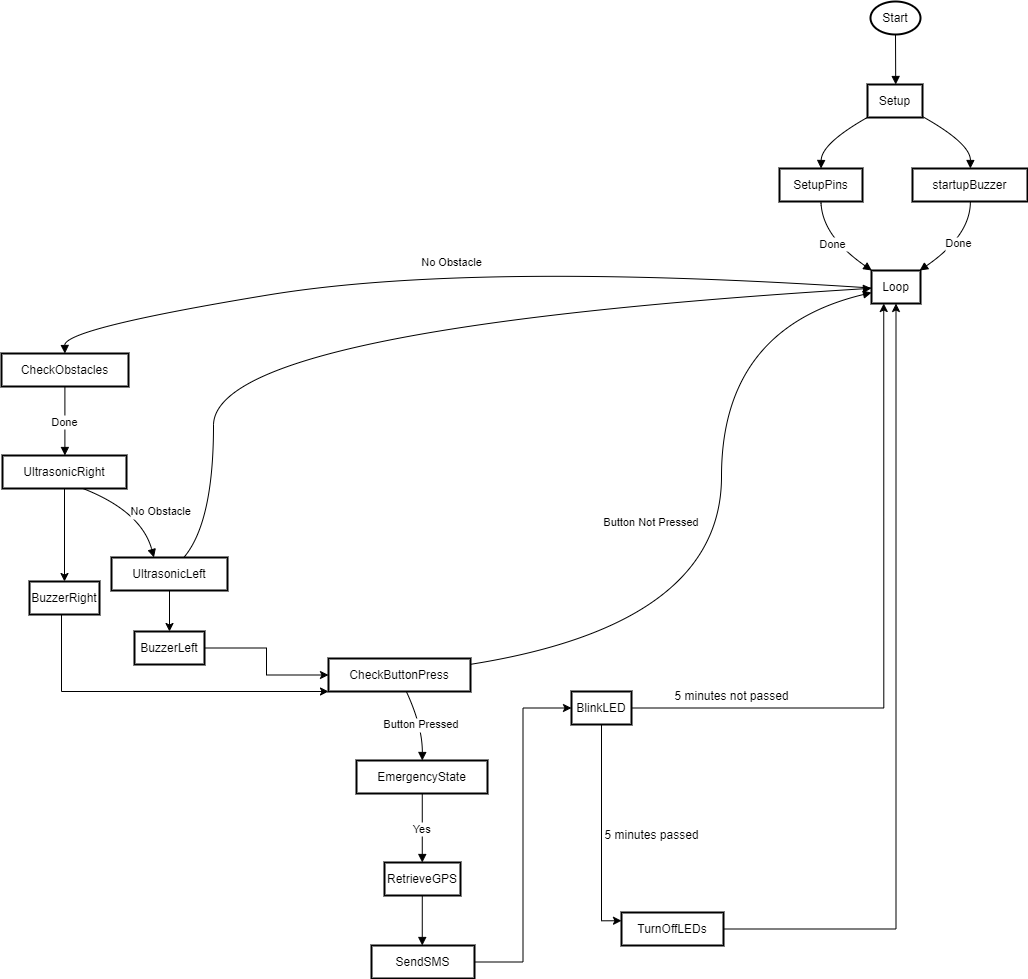

The diagram above was exported from draw.io. Its source (the exported page's mxGraphModel, read from the mxfile embedded in the PNG):
<mxGraphModel dx="1500" dy="796" grid="1" gridSize="10" guides="1" tooltips="1" connect="1" arrows="1" fold="1" page="1" pageScale="1" pageWidth="827" pageHeight="1169" math="0" shadow="0">
  <root>
    <mxCell id="0" />
    <mxCell id="1" parent="0" />
    <mxCell id="nKSYWe2SDWEPUG4-aUca-45" value="Start" style="whiteSpace=wrap;strokeWidth=2;shape=ellipse;perimeter=ellipsePerimeter;html=1;" vertex="1" parent="1">
      <mxGeometry x="889" y="320" width="50" height="33" as="geometry" />
    </mxCell>
    <mxCell id="nKSYWe2SDWEPUG4-aUca-46" value="Setup" style="whiteSpace=wrap;strokeWidth=2;" vertex="1" parent="1">
      <mxGeometry x="886" y="403" width="55" height="33" as="geometry" />
    </mxCell>
    <mxCell id="nKSYWe2SDWEPUG4-aUca-47" value="SetupPins" style="whiteSpace=wrap;strokeWidth=2;" vertex="1" parent="1">
      <mxGeometry x="798" y="487" width="83" height="33" as="geometry" />
    </mxCell>
    <mxCell id="nKSYWe2SDWEPUG4-aUca-48" value="startupBuzzer" style="whiteSpace=wrap;strokeWidth=2;" vertex="1" parent="1">
      <mxGeometry x="931" y="487" width="115" height="33" as="geometry" />
    </mxCell>
    <mxCell id="nKSYWe2SDWEPUG4-aUca-49" value="Loop" style="whiteSpace=wrap;strokeWidth=2;" vertex="1" parent="1">
      <mxGeometry x="890" y="589" width="49" height="33" as="geometry" />
    </mxCell>
    <mxCell id="nKSYWe2SDWEPUG4-aUca-50" value="CheckObstacles" style="whiteSpace=wrap;strokeWidth=2;" vertex="1" parent="1">
      <mxGeometry x="20" y="672" width="127" height="33" as="geometry" />
    </mxCell>
    <mxCell id="nKSYWe2SDWEPUG4-aUca-112" style="edgeStyle=orthogonalEdgeStyle;rounded=0;orthogonalLoop=1;jettySize=auto;html=1;entryX=0.5;entryY=0;entryDx=0;entryDy=0;" edge="1" parent="1" source="nKSYWe2SDWEPUG4-aUca-51" target="nKSYWe2SDWEPUG4-aUca-109">
      <mxGeometry relative="1" as="geometry" />
    </mxCell>
    <mxCell id="nKSYWe2SDWEPUG4-aUca-51" value="UltrasonicRight" style="whiteSpace=wrap;strokeWidth=2;" vertex="1" parent="1">
      <mxGeometry x="21" y="774" width="124" height="33" as="geometry" />
    </mxCell>
    <mxCell id="nKSYWe2SDWEPUG4-aUca-52" value="CheckButtonPress" style="whiteSpace=wrap;strokeWidth=2;" vertex="1" parent="1">
      <mxGeometry x="347" y="977" width="142" height="33" as="geometry" />
    </mxCell>
    <mxCell id="nKSYWe2SDWEPUG4-aUca-53" value="EmergencyState" style="whiteSpace=wrap;strokeWidth=2;" vertex="1" parent="1">
      <mxGeometry x="375" y="1079" width="131" height="33" as="geometry" />
    </mxCell>
    <mxCell id="nKSYWe2SDWEPUG4-aUca-54" value="RetrieveGPS" style="whiteSpace=wrap;strokeWidth=2;" vertex="1" parent="1">
      <mxGeometry x="403" y="1181" width="76" height="33" as="geometry" />
    </mxCell>
    <mxCell id="nKSYWe2SDWEPUG4-aUca-99" style="edgeStyle=orthogonalEdgeStyle;rounded=0;orthogonalLoop=1;jettySize=auto;html=1;entryX=0;entryY=0.5;entryDx=0;entryDy=0;" edge="1" parent="1" source="nKSYWe2SDWEPUG4-aUca-55" target="nKSYWe2SDWEPUG4-aUca-56">
      <mxGeometry relative="1" as="geometry" />
    </mxCell>
    <mxCell id="nKSYWe2SDWEPUG4-aUca-55" value="SendSMS" style="whiteSpace=wrap;strokeWidth=2;" vertex="1" parent="1">
      <mxGeometry x="390" y="1264" width="103" height="33" as="geometry" />
    </mxCell>
    <mxCell id="nKSYWe2SDWEPUG4-aUca-100" style="edgeStyle=orthogonalEdgeStyle;rounded=0;orthogonalLoop=1;jettySize=auto;html=1;entryX=0;entryY=0.25;entryDx=0;entryDy=0;" edge="1" parent="1" source="nKSYWe2SDWEPUG4-aUca-56" target="nKSYWe2SDWEPUG4-aUca-57">
      <mxGeometry relative="1" as="geometry" />
    </mxCell>
    <mxCell id="nKSYWe2SDWEPUG4-aUca-104" style="edgeStyle=orthogonalEdgeStyle;rounded=0;orthogonalLoop=1;jettySize=auto;html=1;entryX=0.25;entryY=1;entryDx=0;entryDy=0;" edge="1" parent="1" source="nKSYWe2SDWEPUG4-aUca-56" target="nKSYWe2SDWEPUG4-aUca-49">
      <mxGeometry relative="1" as="geometry">
        <mxPoint x="650" y="967" as="targetPoint" />
      </mxGeometry>
    </mxCell>
    <mxCell id="nKSYWe2SDWEPUG4-aUca-56" value="BlinkLED" style="whiteSpace=wrap;strokeWidth=2;" vertex="1" parent="1">
      <mxGeometry x="590" y="1010" width="60" height="33" as="geometry" />
    </mxCell>
    <mxCell id="nKSYWe2SDWEPUG4-aUca-107" style="edgeStyle=orthogonalEdgeStyle;rounded=0;orthogonalLoop=1;jettySize=auto;html=1;exitX=1;exitY=0.5;exitDx=0;exitDy=0;entryX=0.5;entryY=1;entryDx=0;entryDy=0;" edge="1" parent="1" source="nKSYWe2SDWEPUG4-aUca-57" target="nKSYWe2SDWEPUG4-aUca-49">
      <mxGeometry relative="1" as="geometry" />
    </mxCell>
    <mxCell id="nKSYWe2SDWEPUG4-aUca-57" value="TurnOffLEDs" style="whiteSpace=wrap;strokeWidth=2;" vertex="1" parent="1">
      <mxGeometry x="640" y="1231" width="102" height="33" as="geometry" />
    </mxCell>
    <mxCell id="nKSYWe2SDWEPUG4-aUca-111" style="edgeStyle=orthogonalEdgeStyle;rounded=0;orthogonalLoop=1;jettySize=auto;html=1;" edge="1" parent="1" source="nKSYWe2SDWEPUG4-aUca-58" target="nKSYWe2SDWEPUG4-aUca-110">
      <mxGeometry relative="1" as="geometry" />
    </mxCell>
    <mxCell id="nKSYWe2SDWEPUG4-aUca-58" value="UltrasonicLeft" style="whiteSpace=wrap;strokeWidth=2;" vertex="1" parent="1">
      <mxGeometry x="130" y="876" width="116" height="33" as="geometry" />
    </mxCell>
    <mxCell id="nKSYWe2SDWEPUG4-aUca-60" value="" style="curved=1;startArrow=none;endArrow=block;exitX=0.5039375495910644;exitY=1.0121212583599668;entryX=0.5126704996282404;entryY=0.012121258359966856;rounded=0;" edge="1" parent="1" source="nKSYWe2SDWEPUG4-aUca-45" target="nKSYWe2SDWEPUG4-aUca-46">
      <mxGeometry relative="1" as="geometry">
        <Array as="points" />
      </mxGeometry>
    </mxCell>
    <mxCell id="nKSYWe2SDWEPUG4-aUca-61" value="" style="curved=1;startArrow=none;endArrow=block;exitX=0.008806870200417259;exitY=0.987078573021221;entryX=0.5001694667770202;entryY=-0.006060513583096591;rounded=0;" edge="1" parent="1" source="nKSYWe2SDWEPUG4-aUca-46" target="nKSYWe2SDWEPUG4-aUca-47">
      <mxGeometry relative="1" as="geometry">
        <Array as="points">
          <mxPoint x="840" y="462" />
        </Array>
      </mxGeometry>
    </mxCell>
    <mxCell id="nKSYWe2SDWEPUG4-aUca-62" value="" style="curved=1;startArrow=none;endArrow=block;exitX=1.0165341290560637;exitY=0.987078573021221;entryX=0.5033016453618588;entryY=-0.006060513583096591;rounded=0;" edge="1" parent="1" source="nKSYWe2SDWEPUG4-aUca-46" target="nKSYWe2SDWEPUG4-aUca-48">
      <mxGeometry relative="1" as="geometry">
        <Array as="points">
          <mxPoint x="989" y="462" />
        </Array>
      </mxGeometry>
    </mxCell>
    <mxCell id="nKSYWe2SDWEPUG4-aUca-63" value="Done" style="curved=1;startArrow=none;endArrow=block;exitX=0.5001694667770202;exitY=1.0060607447768704;entryX=-0.006247518246013618;entryY=-0.0121210849646366;rounded=0;" edge="1" parent="1" source="nKSYWe2SDWEPUG4-aUca-47" target="nKSYWe2SDWEPUG4-aUca-49">
      <mxGeometry relative="1" as="geometry">
        <Array as="points">
          <mxPoint x="840" y="554" />
        </Array>
      </mxGeometry>
    </mxCell>
    <mxCell id="nKSYWe2SDWEPUG4-aUca-64" value="Done" style="curved=1;startArrow=none;endArrow=block;exitX=0.5033016453618588;exitY=1.0060607447768704;entryX=0.9938751704726758;entryY=-0.0121210849646366;rounded=0;" edge="1" parent="1" source="nKSYWe2SDWEPUG4-aUca-48" target="nKSYWe2SDWEPUG4-aUca-49">
      <mxGeometry relative="1" as="geometry">
        <Array as="points">
          <mxPoint x="989" y="554" />
        </Array>
      </mxGeometry>
    </mxCell>
    <mxCell id="nKSYWe2SDWEPUG4-aUca-65" value="" style="curved=1;startArrow=none;endArrow=block;exitX=-0.008099439192791375;exitY=0.5313464703681451;entryX=0.4992126104399914;entryY=1.7339533025568182e-7;rounded=0;" edge="1" parent="1" source="nKSYWe2SDWEPUG4-aUca-49" target="nKSYWe2SDWEPUG4-aUca-50">
      <mxGeometry relative="1" as="geometry">
        <Array as="points">
          <mxPoint x="490" y="580" />
          <mxPoint x="83" y="647" />
        </Array>
      </mxGeometry>
    </mxCell>
    <mxCell id="nKSYWe2SDWEPUG4-aUca-66" value="Done" style="curved=1;startArrow=none;endArrow=block;exitX=0.4992126104399914;exitY=1.0121214317552971;entryX=0.5032258187570879;entryY=-0.006060397986209754;rounded=0;" edge="1" parent="1" source="nKSYWe2SDWEPUG4-aUca-50" target="nKSYWe2SDWEPUG4-aUca-51">
      <mxGeometry relative="1" as="geometry">
        <Array as="points" />
      </mxGeometry>
    </mxCell>
    <mxCell id="nKSYWe2SDWEPUG4-aUca-76" value="No Obstacle" style="curved=1;startArrow=none;endArrow=block;exitX=0.6503618145103784;exitY=1.006060860373757;entryX=0.3626409977378249;entryY=-0.012120969367749763;rounded=0;" edge="1" parent="1" source="nKSYWe2SDWEPUG4-aUca-51" target="nKSYWe2SDWEPUG4-aUca-58">
      <mxGeometry x="0.2326" y="19" relative="1" as="geometry">
        <Array as="points">
          <mxPoint x="160" y="830" />
        </Array>
        <mxPoint as="offset" />
      </mxGeometry>
    </mxCell>
    <mxCell id="nKSYWe2SDWEPUG4-aUca-78" value="Button Pressed" style="curved=1;startArrow=none;endArrow=block;exitX=0.5505048877636723;exitY=1.0242427479137073;entryX=0.5021022403513202;entryY=0.0060609181722005205;rounded=0;" edge="1" parent="1" source="nKSYWe2SDWEPUG4-aUca-52" target="nKSYWe2SDWEPUG4-aUca-53">
      <mxGeometry relative="1" as="geometry">
        <Array as="points">
          <mxPoint x="441" y="1045" />
        </Array>
      </mxGeometry>
    </mxCell>
    <mxCell id="nKSYWe2SDWEPUG4-aUca-80" value="Yes" style="curved=1;startArrow=none;endArrow=block;exitX=0.5021022403513202;exitY=1.0181821765321675;entryX=0.4970446511318809;entryY=3.4679066051136365e-7;rounded=0;" edge="1" parent="1" source="nKSYWe2SDWEPUG4-aUca-53" target="nKSYWe2SDWEPUG4-aUca-54">
      <mxGeometry relative="1" as="geometry">
        <Array as="points" />
      </mxGeometry>
    </mxCell>
    <mxCell id="nKSYWe2SDWEPUG4-aUca-81" value="" style="curved=1;startArrow=none;endArrow=block;exitX=0.4970446511318809;exitY=1.0121216051506274;entryX=0.4929649853011937;entryY=0.012121605150627367;rounded=0;" edge="1" parent="1" source="nKSYWe2SDWEPUG4-aUca-54" target="nKSYWe2SDWEPUG4-aUca-55">
      <mxGeometry relative="1" as="geometry">
        <Array as="points" />
      </mxGeometry>
    </mxCell>
    <mxCell id="nKSYWe2SDWEPUG4-aUca-86" value="No Obstacle" style="curved=1;startArrow=none;endArrow=block;exitX=0.6264511008000748;exitY=-0.012120969367749763;entryX=-0.008099439192791375;entryY=0.5395133962073984;rounded=0;" edge="1" parent="1" source="nKSYWe2SDWEPUG4-aUca-58" target="nKSYWe2SDWEPUG4-aUca-49">
      <mxGeometry x="0.0711" y="52" relative="1" as="geometry">
        <Array as="points">
          <mxPoint x="232" y="841" />
          <mxPoint x="232" y="647" />
        </Array>
        <mxPoint as="offset" />
      </mxGeometry>
    </mxCell>
    <mxCell id="nKSYWe2SDWEPUG4-aUca-90" value="Button Not Pressed" style="curved=1;startArrow=none;endArrow=block;exitX=0.9965834147493604;exitY=0.17886379549242354;entryX=-0.008099439192791375;entryY=0.6724708466892384;rounded=0;" edge="1" parent="1" source="nKSYWe2SDWEPUG4-aUca-52" target="nKSYWe2SDWEPUG4-aUca-49">
      <mxGeometry x="0.0141" y="70" relative="1" as="geometry">
        <Array as="points">
          <mxPoint x="740" y="943" />
          <mxPoint x="740" y="647" />
        </Array>
        <mxPoint as="offset" />
      </mxGeometry>
    </mxCell>
    <mxCell id="nKSYWe2SDWEPUG4-aUca-101" value="5 minutes passed" style="text;html=1;align=center;verticalAlign=middle;resizable=0;points=[];autosize=1;strokeColor=none;fillColor=none;" vertex="1" parent="1">
      <mxGeometry x="610" y="1139" width="120" height="30" as="geometry" />
    </mxCell>
    <mxCell id="nKSYWe2SDWEPUG4-aUca-117" style="edgeStyle=orthogonalEdgeStyle;rounded=0;orthogonalLoop=1;jettySize=auto;html=1;entryX=0;entryY=1;entryDx=0;entryDy=0;" edge="1" parent="1" source="nKSYWe2SDWEPUG4-aUca-109" target="nKSYWe2SDWEPUG4-aUca-52">
      <mxGeometry relative="1" as="geometry">
        <mxPoint x="120" y="1010" as="targetPoint" />
        <Array as="points">
          <mxPoint x="80" y="1010" />
        </Array>
      </mxGeometry>
    </mxCell>
    <mxCell id="nKSYWe2SDWEPUG4-aUca-109" value="BuzzerRight" style="whiteSpace=wrap;strokeWidth=2;" vertex="1" parent="1">
      <mxGeometry x="48" y="900" width="70" height="33" as="geometry" />
    </mxCell>
    <mxCell id="nKSYWe2SDWEPUG4-aUca-118" style="edgeStyle=orthogonalEdgeStyle;rounded=0;orthogonalLoop=1;jettySize=auto;html=1;entryX=0;entryY=0.5;entryDx=0;entryDy=0;" edge="1" parent="1" source="nKSYWe2SDWEPUG4-aUca-110" target="nKSYWe2SDWEPUG4-aUca-52">
      <mxGeometry relative="1" as="geometry" />
    </mxCell>
    <mxCell id="nKSYWe2SDWEPUG4-aUca-110" value="BuzzerLeft" style="whiteSpace=wrap;strokeWidth=2;" vertex="1" parent="1">
      <mxGeometry x="153" y="950" width="70" height="33" as="geometry" />
    </mxCell>
    <mxCell id="nKSYWe2SDWEPUG4-aUca-119" value="5 minutes not passed" style="text;html=1;align=center;verticalAlign=middle;resizable=0;points=[];autosize=1;strokeColor=none;fillColor=none;" vertex="1" parent="1">
      <mxGeometry x="680" y="1000" width="140" height="30" as="geometry" />
    </mxCell>
  </root>
</mxGraphModel>